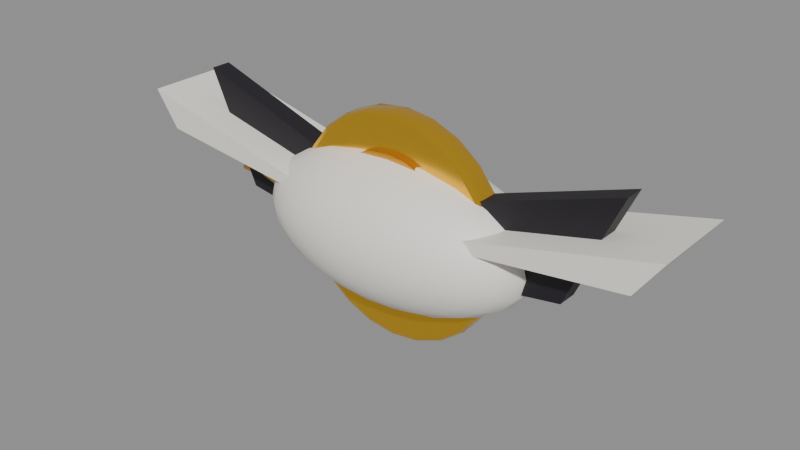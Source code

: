 # Source: FxMeshes.blend  (saved by Blender 4.5.91; exported with 4.5.12 LTS)
import bpy
from mathutils import Matrix  # noqa: F401  (used for matrix-valued properties, if any)

bpy.ops.wm.read_factory_settings(use_empty=True)
scene = bpy.context.scene
scene.name = 'Scene'

# ---- materials (node trees are filled in below, after node groups)
mat_met_ffc83d_s80 = bpy.data.materials.new('met_FFC83D_s80')
mat_met_ffc83d_s80.diffuse_color = (1.0, 0.5776, 0.04667, 1.0)
mat_met_f2b33d_s70 = bpy.data.materials.new('met_F2B33D_s70')
mat_met_f2b33d_s70.diffuse_color = (0.8879, 0.4508, 0.04667, 1.0)
mat_col_1c1820_s40 = bpy.data.materials.new('col_1C1820_s40')
mat_col_1c1820_s40.diffuse_color = (0.01161, 0.009134, 0.01444, 1.0)
mat_col_f7f2ea_s40 = bpy.data.materials.new('col_F7F2EA_s40')
mat_col_f7f2ea_s40.diffuse_color = (0.9301, 0.8879, 0.8228, 1.0)
mat_col_f2b33d_s40 = bpy.data.materials.new('col_F2B33D_s40')
mat_col_f2b33d_s40.diffuse_color = (0.8879, 0.4508, 0.04667, 1.0)

# ---- material node trees
mat_met_ffc83d_s80.use_nodes = True; mat_met_ffc83d_s80.node_tree.nodes.clear()
_N = mat_met_ffc83d_s80.node_tree.nodes; _L = mat_met_ffc83d_s80.node_tree.links
n0 = _N.new('ShaderNodeBsdfPrincipled'); n0.name = 'Principled BSDF'; n0.location = (-200, 100)
n0.inputs[0].default_value = (1.0, 0.5776, 0.04667, 1.0)
n0.inputs[1].default_value = 0.9
n0.inputs[2].default_value = 0.2
n1 = _N.new('ShaderNodeOutputMaterial'); n1.name = 'Material Output'; n1.location = (200, 100)
_L.new(n0.outputs[0], n1.inputs[0])
n1.is_active_output = True
mat_met_f2b33d_s70.use_nodes = True; mat_met_f2b33d_s70.node_tree.nodes.clear()
_N = mat_met_f2b33d_s70.node_tree.nodes; _L = mat_met_f2b33d_s70.node_tree.links
n0 = _N.new('ShaderNodeBsdfPrincipled'); n0.name = 'Principled BSDF'; n0.location = (-200, 100)
n0.inputs[0].default_value = (0.8879, 0.4508, 0.04667, 1.0)
n0.inputs[1].default_value = 0.9
n0.inputs[2].default_value = 0.3
n1 = _N.new('ShaderNodeOutputMaterial'); n1.name = 'Material Output'; n1.location = (200, 100)
_L.new(n0.outputs[0], n1.inputs[0])
n1.is_active_output = True
mat_col_1c1820_s40.use_nodes = True; mat_col_1c1820_s40.node_tree.nodes.clear()
_N = mat_col_1c1820_s40.node_tree.nodes; _L = mat_col_1c1820_s40.node_tree.links
n0 = _N.new('ShaderNodeBsdfPrincipled'); n0.name = 'Principled BSDF'; n0.location = (-200, 100)
n0.inputs[0].default_value = (0.01161, 0.009134, 0.01444, 1.0)
n0.inputs[2].default_value = 0.6
n1 = _N.new('ShaderNodeOutputMaterial'); n1.name = 'Material Output'; n1.location = (200, 100)
_L.new(n0.outputs[0], n1.inputs[0])
n1.is_active_output = True
mat_col_f7f2ea_s40.use_nodes = True; mat_col_f7f2ea_s40.node_tree.nodes.clear()
_N = mat_col_f7f2ea_s40.node_tree.nodes; _L = mat_col_f7f2ea_s40.node_tree.links
n0 = _N.new('ShaderNodeBsdfPrincipled'); n0.name = 'Principled BSDF'; n0.location = (-200, 100)
n0.inputs[0].default_value = (0.9301, 0.8879, 0.8228, 1.0)
n0.inputs[2].default_value = 0.6
n1 = _N.new('ShaderNodeOutputMaterial'); n1.name = 'Material Output'; n1.location = (200, 100)
_L.new(n0.outputs[0], n1.inputs[0])
n1.is_active_output = True
mat_col_f2b33d_s40.use_nodes = True; mat_col_f2b33d_s40.node_tree.nodes.clear()
_N = mat_col_f2b33d_s40.node_tree.nodes; _L = mat_col_f2b33d_s40.node_tree.links
n0 = _N.new('ShaderNodeBsdfPrincipled'); n0.name = 'Principled BSDF'; n0.location = (-200, 100)
n0.inputs[0].default_value = (0.8879, 0.4508, 0.04667, 1.0)
n0.inputs[2].default_value = 0.6
n1 = _N.new('ShaderNodeOutputMaterial'); n1.name = 'Material Output'; n1.location = (200, 100)
_L.new(n0.outputs[0], n1.inputs[0])
n1.is_active_output = True

# ---- meshes
me_coin = bpy.data.meshes.new('Coin')
me_coin.from_pydata([(0.0, 0.015, 0.22), (0.0, 0.025, 0.2099), (-1.455e-11, 0.02207, 0.217), (0.0, -0.025, 0.2099), (0.0, -0.015, 0.22), (1.455e-11, -0.02207, 0.217), (-0.05433, 0.025, 0.2028), (-0.05694, 0.015, 0.2125), (-0.05618, 0.02207, 0.2097), (-0.05433, -0.025, 0.2028), (-0.05694, -0.015, 0.2125), (-0.05618, -0.02207, 0.2097), (-0.105, 0.025, 0.1818), (-0.11, 0.015, 0.1905), (-0.1085, 0.02207, 0.188), (-0.105, -0.025, 0.1818), (-0.11, -0.015, 0.1905), (-0.1085, -0.02207, 0.188), (-0.1484, 0.025, 0.1484), (-0.1556, 0.015, 0.1556), (-0.1535, 0.02207, 0.1535), (-0.1484, -0.025, 0.1484), (-0.1556, -0.015, 0.1556), (-0.1535, -0.02207, 0.1535), (-0.1818, 0.025, 0.105), (-0.1905, 0.015, 0.11), (-0.188, 0.02207, 0.1085), (-0.1818, -0.025, 0.105), (-0.1905, -0.015, 0.11), (-0.188, -0.02207, 0.1085), (-0.2028, 0.025, 0.05433), (-0.2125, 0.015, 0.05694), (-0.2097, 0.02207, 0.05618), (-0.2028, -0.025, 0.05433), (-0.2125, -0.015, 0.05694), (-0.2097, -0.02207, 0.05618), (-0.2099, 0.025, 0.0), (-0.22, 0.015, 0.0), (-0.217, 0.02207, -1.455e-11), (-0.2099, -0.025, 0.0), (-0.22, -0.015, 0.0), (-0.217, -0.02207, 1.455e-11), (-0.2028, 0.025, -0.05433), (-0.2125, 0.015, -0.05694), (-0.2097, 0.02207, -0.05618), (-0.2028, -0.025, -0.05433), (-0.2125, -0.015, -0.05694), (-0.2097, -0.02207, -0.05618), (-0.1818, 0.025, -0.105), (-0.1905, 0.015, -0.11), (-0.188, 0.02207, -0.1085), (-0.1818, -0.025, -0.105), (-0.1905, -0.015, -0.11), (-0.188, -0.02207, -0.1085), (-0.1484, 0.025, -0.1484), (-0.1556, 0.015, -0.1556), (-0.1535, 0.02207, -0.1535), (-0.1484, -0.025, -0.1484), (-0.1556, -0.015, -0.1556), (-0.1535, -0.02207, -0.1535), (-0.105, 0.025, -0.1818), (-0.11, 0.015, -0.1905), (-0.1085, 0.02207, -0.188), (-0.105, -0.025, -0.1818), (-0.11, -0.015, -0.1905), (-0.1085, -0.02207, -0.188), (-0.05433, 0.025, -0.2028), (-0.05694, 0.015, -0.2125), (-0.05618, 0.02207, -0.2097), (-0.05433, -0.025, -0.2028), (-0.05694, -0.015, -0.2125), (-0.05618, -0.02207, -0.2097), (0.0, 0.025, -0.2099), (0.0, 0.015, -0.22), (1.455e-11, 0.02207, -0.217), (0.0, -0.025, -0.2099), (0.0, -0.015, -0.22), (-1.455e-11, -0.02207, -0.217), (0.05433, 0.025, -0.2028), (0.05694, 0.015, -0.2125), (0.05618, 0.02207, -0.2097), (0.05433, -0.025, -0.2028), (0.05694, -0.015, -0.2125), (0.05618, -0.02207, -0.2097), (0.105, 0.025, -0.1818), (0.11, 0.015, -0.1905), (0.1085, 0.02207, -0.188), (0.105, -0.025, -0.1818), (0.11, -0.015, -0.1905), (0.1085, -0.02207, -0.188), (0.1484, 0.025, -0.1484), (0.1556, 0.015, -0.1556), (0.1535, 0.02207, -0.1535), (0.1484, -0.025, -0.1484), (0.1556, -0.015, -0.1556), (0.1535, -0.02207, -0.1535), (0.1818, 0.025, -0.105), (0.1905, 0.015, -0.11), (0.188, 0.02207, -0.1085), (0.1818, -0.025, -0.105), (0.1905, -0.015, -0.11), (0.188, -0.02207, -0.1085), (0.2028, 0.025, -0.05433), (0.2125, 0.015, -0.05694), (0.2097, 0.02207, -0.05618), (0.2028, -0.025, -0.05433), (0.2125, -0.015, -0.05694), (0.2097, -0.02207, -0.05618), (0.2099, 0.025, 0.0), (0.22, 0.015, 0.0), (0.217, 0.02207, 1.455e-11), (0.2099, -0.025, 0.0), (0.22, -0.015, 0.0), (0.217, -0.02207, -1.455e-11), (0.2028, 0.025, 0.05433), (0.2125, 0.015, 0.05694), (0.2097, 0.02207, 0.05618), (0.2028, -0.025, 0.05433), (0.2125, -0.015, 0.05694), (0.2097, -0.02207, 0.05618), (0.1818, 0.025, 0.105), (0.1905, 0.015, 0.11), (0.188, 0.02207, 0.1085), (0.1818, -0.025, 0.105), (0.1905, -0.015, 0.11), (0.188, -0.02207, 0.1085), (0.1484, 0.025, 0.1484), (0.1556, 0.015, 0.1556), (0.1535, 0.02207, 0.1535), (0.1484, -0.025, 0.1484), (0.1556, -0.015, 0.1556), (0.1535, -0.02207, 0.1535), (0.105, 0.025, 0.1818), (0.11, 0.015, 0.1905), (0.1085, 0.02207, 0.188), (0.105, -0.025, 0.1818), (0.11, -0.015, 0.1905), (0.1085, -0.02207, 0.188), (0.05433, 0.025, 0.2028), (0.05694, 0.015, 0.2125), (0.05618, 0.02207, 0.2097), (0.05433, -0.025, 0.2028), (0.05694, -0.015, 0.2125), (0.05618, -0.02207, 0.2097), (0.0, 0.035, 0.15), (0.0, -0.035, 0.15), (-0.03882, 0.035, 0.1449), (-0.03882, -0.035, 0.1449), (-0.075, 0.035, 0.1299), (-0.075, -0.035, 0.1299), (-0.1061, 0.035, 0.1061), (-0.1061, -0.035, 0.1061), (-0.1299, 0.035, 0.075), (-0.1299, -0.035, 0.075), (-0.1449, 0.035, 0.03882), (-0.1449, -0.035, 0.03882), (-0.15, 0.035, 0.0), (-0.15, -0.035, 0.0), (-0.1449, 0.035, -0.03882), (-0.1449, -0.035, -0.03882), (-0.1299, 0.035, -0.075), (-0.1299, -0.035, -0.075), (-0.1061, 0.035, -0.1061), (-0.1061, -0.035, -0.1061), (-0.075, 0.035, -0.1299), (-0.075, -0.035, -0.1299), (-0.03882, 0.035, -0.1449), (-0.03882, -0.035, -0.1449), (0.0, 0.035, -0.15), (0.0, -0.035, -0.15), (0.03882, 0.035, -0.1449), (0.03882, -0.035, -0.1449), (0.075, 0.035, -0.1299), (0.075, -0.035, -0.1299), (0.1061, 0.035, -0.1061), (0.1061, -0.035, -0.1061), (0.1299, 0.035, -0.075), (0.1299, -0.035, -0.075), (0.1449, 0.035, -0.03882), (0.1449, -0.035, -0.03882), (0.15, 0.035, 0.0), (0.15, -0.035, 0.0), (0.1449, 0.035, 0.03882), (0.1449, -0.035, 0.03882), (0.1299, 0.035, 0.075), (0.1299, -0.035, 0.075), (0.1061, 0.035, 0.1061), (0.1061, -0.035, 0.1061), (0.075, 0.035, 0.1299), (0.075, -0.035, 0.1299), (0.03882, 0.035, 0.1449), (0.03882, -0.035, 0.1449)], [], [(68, 66, 72, 74), (40, 41, 35, 34), (76, 77, 71, 70), (32, 30, 36, 38), (71, 69, 63, 65), (31, 32, 38, 37), (70, 71, 65, 64), (35, 33, 27, 29), (62, 60, 66, 68), (34, 35, 29, 28), (61, 62, 68, 67), (26, 24, 30, 32), (65, 63, 57, 59), (25, 26, 32, 31), (64, 65, 59, 58), (29, 27, 21, 23), (56, 54, 60, 62), (28, 29, 23, 22), (55, 56, 62, 61), (20, 18, 24, 26), (59, 57, 51, 53), (19, 20, 26, 25), (58, 59, 53, 52), (23, 21, 15, 17), (50, 48, 54, 56), (22, 23, 17, 16), (49, 50, 56, 55), (14, 12, 18, 20), (53, 51, 45, 47), (13, 14, 20, 19), (52, 53, 47, 46), (17, 15, 9, 11), (44, 42, 48, 50), (16, 17, 11, 10), (43, 44, 50, 49), (8, 6, 12, 14), (47, 45, 39, 41), (7, 8, 14, 13), (46, 47, 41, 40), (11, 9, 3, 5), (38, 36, 42, 44), (10, 11, 5, 4), (37, 38, 44, 43), (2, 1, 6, 8), (0, 2, 8, 7), (67, 68, 74, 73), (41, 39, 33, 35), (77, 75, 69, 71), (73, 74, 80, 79), (74, 72, 78, 80), (82, 83, 77, 76), (83, 81, 75, 77), (79, 80, 86, 85), (80, 78, 84, 86), (88, 89, 83, 82), (89, 87, 81, 83), (85, 86, 92, 91), (86, 84, 90, 92), (94, 95, 89, 88), (95, 93, 87, 89), (91, 92, 98, 97), (92, 90, 96, 98), (100, 101, 95, 94), (101, 99, 93, 95), (97, 98, 104, 103), (98, 96, 102, 104), (106, 107, 101, 100), (107, 105, 99, 101), (103, 104, 110, 109), (104, 102, 108, 110), (112, 113, 107, 106), (113, 111, 105, 107), (109, 110, 116, 115), (110, 108, 114, 116), (118, 119, 113, 112), (119, 117, 111, 113), (115, 116, 122, 121), (116, 114, 120, 122), (124, 125, 119, 118), (125, 123, 117, 119), (121, 122, 128, 127), (122, 120, 126, 128), (130, 131, 125, 124), (131, 129, 123, 125), (127, 128, 134, 133), (128, 126, 132, 134), (136, 137, 131, 130), (137, 135, 129, 131), (133, 134, 140, 139), (134, 132, 138, 140), (142, 143, 137, 136), (143, 141, 135, 137), (139, 140, 2, 0), (140, 138, 1, 2), (4, 5, 143, 142), (5, 3, 141, 143), (1, 138, 132, 126, 120, 114, 108, 102, 96, 90, 84, 78, 72, 66, 60, 54, 48, 42, 36, 30, 24, 18, 12, 6), (0, 7, 10, 4), (139, 0, 4, 142), (9, 15, 21, 27, 33, 39, 45, 51, 57, 63, 69, 75, 81, 87, 93, 99, 105, 111, 117, 123, 129, 135, 141, 3), (7, 13, 16, 10), (13, 19, 22, 16), (19, 25, 28, 22), (25, 31, 34, 28), (31, 37, 40, 34), (37, 43, 46, 40), (43, 49, 52, 46), (49, 55, 58, 52), (55, 61, 64, 58), (61, 67, 70, 64), (67, 73, 76, 70), (73, 79, 82, 76), (79, 85, 88, 82), (85, 91, 94, 88), (91, 97, 100, 94), (97, 103, 106, 100), (103, 109, 112, 106), (109, 115, 118, 112), (115, 121, 124, 118), (121, 127, 130, 124), (127, 133, 136, 130), (133, 139, 142, 136), (144, 146, 147, 145), (146, 148, 149, 147), (148, 150, 151, 149), (150, 152, 153, 151), (152, 154, 155, 153), (154, 156, 157, 155), (156, 158, 159, 157), (158, 160, 161, 159), (160, 162, 163, 161), (162, 164, 165, 163), (164, 166, 167, 165), (166, 168, 169, 167), (168, 170, 171, 169), (170, 172, 173, 171), (172, 174, 175, 173), (174, 176, 177, 175), (176, 178, 179, 177), (178, 180, 181, 179), (180, 182, 183, 181), (182, 184, 185, 183), (184, 186, 187, 185), (186, 188, 189, 187), (147, 149, 151, 153, 155, 157, 159, 161, 163, 165, 167, 169, 171, 173, 175, 177, 179, 181, 183, 185, 187, 189, 191, 145), (188, 190, 191, 189), (190, 144, 145, 191), (144, 190, 188, 186, 184, 182, 180, 178, 176, 174, 172, 170, 168, 166, 164, 162, 160, 158, 156, 154, 152, 150, 148, 146)])
me_coin.polygons.foreach_set('use_smooth', [0, 1, 1, 0, 0, 1, 1, 0, 0, 1, 1, 0, 0, 1, 1, 0, 0, 1, 1, 0, 0, 1, 1, 0, 0, 1, 1, 0, 0, 1, 1, 0, 0, 1, 1, 0, 0, 1, 1, 0, 0, 1, 1, 0, 1, 1, 0, 0, 1, 0, 1, 0, 1, 0, 1, 0, 1, 0, 1, 0, 1, 0, 1, 0, 1, 0, 1, 0, 1, 0, 1, 0, 1, 0, 1, 0, 1, 0, 1, 0, 1, 0, 1, 0, 1, 0, 1, 0, 1, 0, 1, 0, 1, 0, 1, 0, 0, 1, 1, 0, 1, 1, 1, 1, 1, 1, 1, 1, 1, 1, 1, 1, 1, 1, 1, 1, 1, 1, 1, 1, 1, 1, 1, 1, 1, 1, 1, 1, 1, 1, 1, 1, 1, 1, 1, 1, 1, 1, 1, 1, 1, 1, 1, 1, 0, 1, 1, 0])
me_coin.polygons.foreach_set('material_index', [0, 0, 0, 0, 0, 0, 0, 0, 0, 0, 0, 0, 0, 0, 0, 0, 0, 0, 0, 0, 0, 0, 0, 0, 0, 0, 0, 0, 0, 0, 0, 0, 0, 0, 0, 0, 0, 0, 0, 0, 0, 0, 0, 0, 0, 0, 0, 0, 0, 0, 0, 0, 0, 0, 0, 0, 0, 0, 0, 0, 0, 0, 0, 0, 0, 0, 0, 0, 0, 0, 0, 0, 0, 0, 0, 0, 0, 0, 0, 0, 0, 0, 0, 0, 0, 0, 0, 0, 0, 0, 0, 0, 0, 0, 0, 0, 0, 0, 0, 0, 0, 0, 0, 0, 0, 0, 0, 0, 0, 0, 0, 0, 0, 0, 0, 0, 0, 0, 0, 0, 0, 0, 1, 1, 1, 1, 1, 1, 1, 1, 1, 1, 1, 1, 1, 1, 1, 1, 1, 1, 1, 1, 1, 1, 1, 1, 1, 1])
_k = set([(2, 8), (2, 140), (5, 11), (5, 143), (8, 14), (11, 17), (14, 20), (17, 23), (20, 26), (23, 29), (26, 32), (29, 35), (32, 38), (35, 41), (38, 44), (41, 47), (44, 50), (47, 53), (50, 56), (53, 59), (56, 62), (59, 65), (62, 68), (65, 71), (68, 74), (71, 77), (74, 80), (77, 83), (80, 86), (83, 89), (86, 92), (89, 95), (92, 98), (95, 101), (98, 104), (101, 107), (104, 110), (107, 113), (110, 116), (113, 119), (116, 122), (119, 125), (122, 128), (125, 131), (128, 134), (131, 137), (134, 140), (137, 143), (144, 146), (144, 190), (145, 147), (145, 191), (146, 148), (147, 149), (148, 150), (149, 151), (150, 152), (151, 153), (152, 154), (153, 155), (154, 156), (155, 157), (156, 158), (157, 159), (158, 160), (159, 161), (160, 162), (161, 163), (162, 164), (163, 165), (164, 166), (165, 167), (166, 168), (167, 169), (168, 170), (169, 171), (170, 172), (171, 173), (172, 174), (173, 175), (174, 176), (175, 177), (176, 178), (177, 179), (178, 180), (179, 181), (180, 182), (181, 183), (182, 184), (183, 185), (184, 186), (185, 187), (186, 188), (187, 189), (188, 190), (189, 191)])
me_coin.attributes.new('sharp_edge', 'BOOLEAN', 'EDGE').data.foreach_set('value', [ (min(e.vertices), max(e.vertices)) in _k for e in me_coin.edges])
me_coin.materials.append(mat_met_ffc83d_s80)
me_coin.materials.append(mat_met_f2b33d_s70)
me_coin.update()
me_bat = bpy.data.meshes.new('Bat')
me_bat.from_pydata([(0.0, 0.02, 0.05), (0.0, -0.02, 0.05), (0.45, 0.02, 0.2), (0.45, -0.02, 0.2), (0.35, 0.02, -0.02), (0.35, -0.02, -0.02), (0.1, 0.02, -0.06), (0.1, -0.02, -0.06), (0.0, 0.02, 0.05), (0.0, -0.02, 0.05), (-0.45, 0.02, 0.2), (-0.45, -0.02, 0.2), (-0.35, 0.02, -0.02), (-0.35, -0.02, -0.02), (-0.1, 0.02, -0.06), (-0.1, -0.02, -0.06), (0.0, -0.08774, 0.04003), (0.0, -0.07036, 0.07611), (0.0, -0.03905, 0.1011), (0.0, 0.03905, 0.1011), (0.0, 0.07036, 0.07611), (-0.005183, -0.08774, 0.03934), (-0.01011, -0.08109, 0.05772), (-0.01452, -0.07036, 0.0742), (-0.01821, -0.05611, 0.08797), (-0.02099, -0.03905, 0.09832), (-0.02271, -0.02003, 0.1048), (-0.02329, 0.0, 0.1069), (-0.02271, 0.02003, 0.1048), (-0.02099, 0.03905, 0.09832), (-0.01821, 0.05611, 0.08797), (-0.01452, 0.07036, 0.0742), (-0.01011, 0.08109, 0.05772), (-0.005183, 0.08774, 0.03934), (-0.01001, -0.08774, 0.03734), (-0.01952, -0.08109, 0.05382), (-0.02806, -0.07036, 0.0686), (-0.03518, -0.05611, 0.08094), (-0.04054, -0.03905, 0.09022), (-0.04387, -0.02003, 0.09599), (-0.045, 0.0, 0.09794), (-0.04387, 0.02003, 0.09599), (-0.04054, 0.03905, 0.09022), (-0.03518, 0.05611, 0.08094), (-0.02806, 0.07036, 0.0686), (-0.01952, 0.08109, 0.05382), (-0.01001, 0.08774, 0.03734), (-0.01416, -0.08774, 0.03416), (-0.02761, -0.08109, 0.04761), (-0.03968, -0.07036, 0.05968), (-0.04976, -0.05611, 0.06976), (-0.05734, -0.03905, 0.07734), (-0.06204, -0.02003, 0.08204), (-0.06364, 0.0, 0.08364), (-0.06204, 0.02003, 0.08204), (-0.05734, 0.03905, 0.07734), (-0.04976, 0.05611, 0.06976), (-0.03968, 0.07036, 0.05968), (-0.02761, 0.08109, 0.04761), (-0.01416, 0.08774, 0.03416), (-0.01734, -0.08774, 0.03001), (-0.03382, -0.08109, 0.03952), (-0.0486, -0.07036, 0.04806), (-0.06094, -0.05611, 0.05518), (-0.07022, -0.03905, 0.06054), (-0.07599, -0.02003, 0.06387), (-0.07794, 0.0, 0.065), (-0.07599, 0.02003, 0.06387), (-0.07022, 0.03905, 0.06054), (-0.06094, 0.05611, 0.05518), (-0.0486, 0.07036, 0.04806), (-0.03382, 0.08109, 0.03952), (-0.01734, 0.08774, 0.03001), (-0.01934, -0.08774, 0.02518), (-0.03772, -0.08109, 0.03011), (-0.0542, -0.07036, 0.03452), (-0.06797, -0.05611, 0.03821), (-0.07832, -0.03905, 0.04099), (-0.08475, -0.02003, 0.04271), (-0.08693, 0.0, 0.04329), (-0.08475, 0.02003, 0.04271), (-0.07832, 0.03905, 0.04099), (-0.06797, 0.05611, 0.03821), (-0.0542, 0.07036, 0.03452), (-0.03772, 0.08109, 0.03011), (-0.01934, 0.08774, 0.02518), (-0.02003, -0.08774, 0.02), (-0.03905, -0.08109, 0.02), (-0.05611, -0.07036, 0.02), (-0.07036, -0.05611, 0.02), (-0.08109, -0.03905, 0.02), (-0.08774, -0.02003, 0.02), (-0.09, 0.0, 0.02), (-0.08774, 0.02003, 0.02), (-0.08109, 0.03905, 0.02), (-0.07036, 0.05611, 0.02), (-0.05611, 0.07036, 0.02), (-0.03905, 0.08109, 0.02), (-0.02003, 0.08774, 0.02), (-0.01934, -0.08774, 0.01482), (-0.03772, -0.08109, 0.009893), (-0.0542, -0.07036, 0.005477), (-0.06797, -0.05611, 0.001788), (-0.07832, -0.03905, -0.0009869), (-0.08475, -0.02003, -0.00271), (-0.08693, 0.0, -0.003294), (-0.08475, 0.02003, -0.00271), (-0.07832, 0.03905, -0.0009869), (-0.06797, 0.05611, 0.001788), (-0.0542, 0.07036, 0.005477), (-0.03772, 0.08109, 0.009893), (-0.01934, 0.08774, 0.01482), (-0.01734, -0.08774, 0.009987), (-0.03382, -0.08109, 0.0004752), (-0.0486, -0.07036, -0.008057), (-0.06094, -0.05611, -0.01518), (-0.07022, -0.03905, -0.02054), (-0.07599, -0.02003, -0.02387), (-0.07794, 0.0, -0.025), (-0.07599, 0.02003, -0.02387), (-0.07022, 0.03905, -0.02054), (-0.06094, 0.05611, -0.01518), (-0.0486, 0.07036, -0.008057), (-0.03382, 0.08109, 0.0004752), (-0.01734, 0.08774, 0.009987), (-0.01416, -0.08774, 0.005839), (-0.02761, -0.08109, -0.007612), (-0.03968, -0.07036, -0.01968), (-0.04976, -0.05611, -0.02976), (-0.05734, -0.03905, -0.03734), (-0.06204, -0.02003, -0.04204), (-0.06364, 0.0, -0.04364), (-0.06204, 0.02003, -0.04204), (-0.05734, 0.03905, -0.03734), (-0.04976, 0.05611, -0.02976), (-0.03968, 0.07036, -0.01968), (-0.02761, 0.08109, -0.007612), (-0.01416, 0.08774, 0.005839), (-0.01001, -0.08774, 0.002656), (-0.01952, -0.08109, -0.01382), (-0.02806, -0.07036, -0.0286), (-0.03518, -0.05611, -0.04094), (-0.04054, -0.03905, -0.05022), (-0.04387, -0.02003, -0.05599), (-0.045, 0.0, -0.05794), (-0.04387, 0.02003, -0.05599), (-0.04054, 0.03905, -0.05022), (-0.03518, 0.05611, -0.04094), (-0.02806, 0.07036, -0.0286), (-0.01952, 0.08109, -0.01382), (-0.01001, 0.08774, 0.002656), (-0.005183, -0.08774, 0.0006555), (-0.01011, -0.08109, -0.01772), (-0.01452, -0.07036, -0.0342), (-0.01821, -0.05611, -0.04797), (-0.02099, -0.03905, -0.05832), (-0.02271, -0.02003, -0.06475), (-0.02329, 0.0, -0.06693), (-0.02271, 0.02003, -0.06475), (-0.02099, 0.03905, -0.05832), (-0.01821, 0.05611, -0.04797), (-0.01452, 0.07036, -0.0342), (-0.01011, 0.08109, -0.01772), (-0.005183, 0.08774, 0.0006555), (4.657e-10, -0.08774, -2.688e-05), (3.725e-09, -0.08109, -0.01905), (1.863e-09, -0.07036, -0.03611), (0.0, -0.05611, -0.05036), (1.304e-08, -0.03905, -0.06109), (-5.588e-09, -0.02003, -0.06774), (-5.588e-09, 0.0, -0.07), (-5.588e-09, 0.02003, -0.06774), (1.304e-08, 0.03905, -0.06109), (0.0, 0.05611, -0.05036), (1.863e-09, 0.07036, -0.03611), (3.725e-09, 0.08109, -0.01905), (4.657e-10, 0.08774, -2.688e-05), (0.0, -0.09, 0.02), (0.005183, -0.08774, 0.0006555), (0.01011, -0.08109, -0.01772), (0.01452, -0.07036, -0.0342), (0.01821, -0.05611, -0.04797), (0.02099, -0.03905, -0.05832), (0.02271, -0.02003, -0.06475), (0.02329, 0.0, -0.06693), (0.02271, 0.02003, -0.06475), (0.02099, 0.03905, -0.05832), (0.01821, 0.05611, -0.04797), (0.01452, 0.07036, -0.0342), (0.01011, 0.08109, -0.01772), (0.005183, 0.08774, 0.0006555), (0.0, 0.09, 0.02), (0.01001, -0.08774, 0.002656), (0.01952, -0.08109, -0.01382), (0.02806, -0.07036, -0.0286), (0.03518, -0.05611, -0.04094), (0.04054, -0.03905, -0.05022), (0.04387, -0.02003, -0.05599), (0.045, 0.0, -0.05794), (0.04387, 0.02003, -0.05599), (0.04054, 0.03905, -0.05022), (0.03518, 0.05611, -0.04094), (0.02806, 0.07036, -0.0286), (0.01952, 0.08109, -0.01382), (0.01001, 0.08774, 0.002656), (0.01416, -0.08774, 0.005839), (0.02761, -0.08109, -0.007612), (0.03968, -0.07036, -0.01968), (0.04976, -0.05611, -0.02976), (0.05734, -0.03905, -0.03734), (0.06204, -0.02003, -0.04204), (0.06364, 0.0, -0.04364), (0.06204, 0.02003, -0.04204), (0.05734, 0.03905, -0.03734), (0.04976, 0.05611, -0.02976), (0.03968, 0.07036, -0.01968), (0.02761, 0.08109, -0.007612), (0.01416, 0.08774, 0.005839), (0.01734, -0.08774, 0.009987), (0.03382, -0.08109, 0.0004752), (0.0486, -0.07036, -0.008057), (0.06094, -0.05611, -0.01518), (0.07022, -0.03905, -0.02054), (0.07599, -0.02003, -0.02387), (0.07794, 0.0, -0.025), (0.07599, 0.02003, -0.02387), (0.07022, 0.03905, -0.02054), (0.06094, 0.05611, -0.01518), (0.0486, 0.07036, -0.008057), (0.03382, 0.08109, 0.0004752), (0.01734, 0.08774, 0.009987), (0.01934, -0.08774, 0.01482), (0.03772, -0.08109, 0.009893), (0.0542, -0.07036, 0.005477), (0.06797, -0.05611, 0.001788), (0.07832, -0.03905, -0.0009869), (0.08475, -0.02003, -0.00271), (0.08693, 0.0, -0.003294), (0.08475, 0.02003, -0.00271), (0.07832, 0.03905, -0.0009869), (0.06797, 0.05611, 0.001788), (0.0542, 0.07036, 0.005477), (0.03772, 0.08109, 0.009893), (0.01934, 0.08774, 0.01482), (0.02003, -0.08774, 0.02), (0.03905, -0.08109, 0.02), (0.05611, -0.07036, 0.02), (0.07036, -0.05611, 0.02), (0.08109, -0.03905, 0.02), (0.08774, -0.02003, 0.02), (0.09, 0.0, 0.02), (0.08774, 0.02003, 0.02), (0.08109, 0.03905, 0.02), (0.07036, 0.05611, 0.02), (0.05611, 0.07036, 0.02), (0.03905, 0.08109, 0.02), (0.02003, 0.08774, 0.02), (0.01934, -0.08774, 0.02518), (0.03772, -0.08109, 0.03011), (0.0542, -0.07036, 0.03452), (0.06797, -0.05611, 0.03821), (0.07832, -0.03905, 0.04099), (0.08475, -0.02003, 0.04271), (0.08693, 0.0, 0.04329), (0.08475, 0.02003, 0.04271), (0.07832, 0.03905, 0.04099), (0.06797, 0.05611, 0.03821), (0.0542, 0.07036, 0.03452), (0.03772, 0.08109, 0.03011), (0.01934, 0.08774, 0.02518), (0.01734, -0.08774, 0.03001), (0.03382, -0.08109, 0.03952), (0.0486, -0.07036, 0.04806), (0.06094, -0.05611, 0.05518), (0.07022, -0.03905, 0.06054), (0.07599, -0.02003, 0.06387), (0.07794, 0.0, 0.065), (0.07599, 0.02003, 0.06387), (0.07022, 0.03905, 0.06054), (0.06094, 0.05611, 0.05518), (0.0486, 0.07036, 0.04806), (0.03382, 0.08109, 0.03952), (0.01734, 0.08774, 0.03001), (0.01416, -0.08774, 0.03416), (0.02761, -0.08109, 0.04761), (0.03968, -0.07036, 0.05968), (0.04976, -0.05611, 0.06976), (0.05734, -0.03905, 0.07734), (0.06204, -0.02003, 0.08204), (0.06364, 0.0, 0.08364), (0.06204, 0.02003, 0.08204), (0.05734, 0.03905, 0.07734), (0.04976, 0.05611, 0.06976), (0.03968, 0.07036, 0.05968), (0.02761, 0.08109, 0.04761), (0.01416, 0.08774, 0.03416), (0.01001, -0.08774, 0.03734), (0.01952, -0.08109, 0.05382), (0.02806, -0.07036, 0.0686), (0.03518, -0.05611, 0.08094), (0.04054, -0.03905, 0.09022), (0.04387, -0.02003, 0.09599), (0.045, 0.0, 0.09794), (0.04387, 0.02003, 0.09599), (0.04054, 0.03905, 0.09022), (0.03518, 0.05611, 0.08094), (0.02806, 0.07036, 0.0686), (0.01952, 0.08109, 0.05382), (0.01001, 0.08774, 0.03734), (0.005183, -0.08774, 0.03934), (0.01011, -0.08109, 0.05772), (0.01452, -0.07036, 0.0742), (0.01821, -0.05611, 0.08797), (0.02099, -0.03905, 0.09832), (0.02271, -0.02003, 0.1048), (0.02329, 0.0, 0.1069), (0.02271, 0.02003, 0.1048), (0.02099, 0.03905, 0.09832), (0.01821, 0.05611, 0.08797), (0.01452, 0.07036, 0.0742), (0.01011, 0.08109, 0.05772), (0.005183, 0.08774, 0.03934), (-1.024e-08, -0.08109, 0.05905), (7.451e-09, -0.05611, 0.09036), (5.588e-09, -0.02003, 0.1077), (9.313e-09, 0.0, 0.11), (5.588e-09, 0.02003, 0.1077), (7.451e-09, 0.05611, 0.09036), (-1.024e-08, 0.08109, 0.05905), (-4.657e-10, 0.08774, 0.04003)], [], [(1, 7, 5, 3), (2, 0, 1, 3), (7, 6, 4, 5), (5, 4, 2, 3), (4, 6, 0, 2), (0, 6, 7, 1), (9, 8, 10, 11), (12, 14, 15, 13), (10, 12, 13, 11), (13, 15, 9, 11), (8, 14, 12, 10), (15, 14, 8, 9), (191, 33, 329), (325, 27, 26, 324), (326, 28, 27, 325), (16, 21, 177), (19, 29, 28, 326), (322, 22, 21, 16), (327, 30, 29, 19), (17, 23, 22, 322), (20, 31, 30, 327), (323, 24, 23, 17), (328, 32, 31, 20), (18, 25, 24, 323), (329, 33, 32, 328), (324, 26, 25, 18), (28, 41, 40, 27), (21, 34, 177), (29, 42, 41, 28), (22, 35, 34, 21), (30, 43, 42, 29), (23, 36, 35, 22), (31, 44, 43, 30), (24, 37, 36, 23), (32, 45, 44, 31), (25, 38, 37, 24), (33, 46, 45, 32), (26, 39, 38, 25), (191, 46, 33), (27, 40, 39, 26), (41, 54, 53, 40), (34, 47, 177), (42, 55, 54, 41), (35, 48, 47, 34), (43, 56, 55, 42), (36, 49, 48, 35), (44, 57, 56, 43), (37, 50, 49, 36), (45, 58, 57, 44), (38, 51, 50, 37), (46, 59, 58, 45), (39, 52, 51, 38), (191, 59, 46), (40, 53, 52, 39), (47, 60, 177), (55, 68, 67, 54), (48, 61, 60, 47), (56, 69, 68, 55), (49, 62, 61, 48), (57, 70, 69, 56), (50, 63, 62, 49), (58, 71, 70, 57), (51, 64, 63, 50), (59, 72, 71, 58), (52, 65, 64, 51), (191, 72, 59), (53, 66, 65, 52), (54, 67, 66, 53), (68, 81, 80, 67), (61, 74, 73, 60), (69, 82, 81, 68), (62, 75, 74, 61), (70, 83, 82, 69), (63, 76, 75, 62), (71, 84, 83, 70), (64, 77, 76, 63), (72, 85, 84, 71), (65, 78, 77, 64), (191, 85, 72), (66, 79, 78, 65), (67, 80, 79, 66), (60, 73, 177), (82, 95, 94, 81), (75, 88, 87, 74), (83, 96, 95, 82), (76, 89, 88, 75), (84, 97, 96, 83), (77, 90, 89, 76), (85, 98, 97, 84), (78, 91, 90, 77), (191, 98, 85), (79, 92, 91, 78), (80, 93, 92, 79), (73, 86, 177), (81, 94, 93, 80), (74, 87, 86, 73), (88, 101, 100, 87), (96, 109, 108, 95), (89, 102, 101, 88), (97, 110, 109, 96), (90, 103, 102, 89), (98, 111, 110, 97), (91, 104, 103, 90), (191, 111, 98), (92, 105, 104, 91), (93, 106, 105, 92), (86, 99, 177), (94, 107, 106, 93), (87, 100, 99, 86), (95, 108, 107, 94), (109, 122, 121, 108), (102, 115, 114, 101), (110, 123, 122, 109), (103, 116, 115, 102), (111, 124, 123, 110), (104, 117, 116, 103), (191, 124, 111), (105, 118, 117, 104), (106, 119, 118, 105), (99, 112, 177), (107, 120, 119, 106), (100, 113, 112, 99), (108, 121, 120, 107), (101, 114, 113, 100), (115, 128, 127, 114), (123, 136, 135, 122), (116, 129, 128, 115), (124, 137, 136, 123), (117, 130, 129, 116), (191, 137, 124), (118, 131, 130, 117), (119, 132, 131, 118), (112, 125, 177), (120, 133, 132, 119), (113, 126, 125, 112), (121, 134, 133, 120), (114, 127, 126, 113), (122, 135, 134, 121), (136, 149, 148, 135), (129, 142, 141, 128), (137, 150, 149, 136), (130, 143, 142, 129), (191, 150, 137), (131, 144, 143, 130), (132, 145, 144, 131), (125, 138, 177), (133, 146, 145, 132), (126, 139, 138, 125), (134, 147, 146, 133), (127, 140, 139, 126), (135, 148, 147, 134), (128, 141, 140, 127), (150, 163, 162, 149), (143, 156, 155, 142), (191, 163, 150), (144, 157, 156, 143), (145, 158, 157, 144), (138, 151, 177), (146, 159, 158, 145), (139, 152, 151, 138), (147, 160, 159, 146), (140, 153, 152, 139), (148, 161, 160, 147), (141, 154, 153, 140), (149, 162, 161, 148), (142, 155, 154, 141), (156, 169, 168, 155), (191, 176, 163), (157, 170, 169, 156), (158, 171, 170, 157), (151, 164, 177), (159, 172, 171, 158), (152, 165, 164, 151), (160, 173, 172, 159), (153, 166, 165, 152), (161, 174, 173, 160), (154, 167, 166, 153), (162, 175, 174, 161), (155, 168, 167, 154), (163, 176, 175, 162), (191, 190, 176), (170, 184, 183, 169), (171, 185, 184, 170), (164, 178, 177), (172, 186, 185, 171), (165, 179, 178, 164), (173, 187, 186, 172), (166, 180, 179, 165), (174, 188, 187, 173), (167, 181, 180, 166), (175, 189, 188, 174), (168, 182, 181, 167), (176, 190, 189, 175), (169, 183, 182, 168), (184, 198, 197, 183), (185, 199, 198, 184), (178, 192, 177), (186, 200, 199, 185), (179, 193, 192, 178), (187, 201, 200, 186), (180, 194, 193, 179), (188, 202, 201, 187), (181, 195, 194, 180), (189, 203, 202, 188), (182, 196, 195, 181), (190, 204, 203, 189), (183, 197, 196, 182), (191, 204, 190), (199, 212, 211, 198), (192, 205, 177), (200, 213, 212, 199), (193, 206, 205, 192), (201, 214, 213, 200), (194, 207, 206, 193), (202, 215, 214, 201), (195, 208, 207, 194), (203, 216, 215, 202), (196, 209, 208, 195), (204, 217, 216, 203), (197, 210, 209, 196), (191, 217, 204), (198, 211, 210, 197), (205, 218, 177), (213, 226, 225, 212), (206, 219, 218, 205), (214, 227, 226, 213), (207, 220, 219, 206), (215, 228, 227, 214), (208, 221, 220, 207), (216, 229, 228, 215), (209, 222, 221, 208), (217, 230, 229, 216), (210, 223, 222, 209), (191, 230, 217), (211, 224, 223, 210), (212, 225, 224, 211), (226, 239, 238, 225), (219, 232, 231, 218), (227, 240, 239, 226), (220, 233, 232, 219), (228, 241, 240, 227), (221, 234, 233, 220), (229, 242, 241, 228), (222, 235, 234, 221), (230, 243, 242, 229), (223, 236, 235, 222), (191, 243, 230), (224, 237, 236, 223), (225, 238, 237, 224), (218, 231, 177), (232, 245, 244, 231), (240, 253, 252, 239), (233, 246, 245, 232), (241, 254, 253, 240), (234, 247, 246, 233), (242, 255, 254, 241), (235, 248, 247, 234), (243, 256, 255, 242), (236, 249, 248, 235), (191, 256, 243), (237, 250, 249, 236), (238, 251, 250, 237), (231, 244, 177), (239, 252, 251, 238), (253, 266, 265, 252), (246, 259, 258, 245), (254, 267, 266, 253), (247, 260, 259, 246), (255, 268, 267, 254), (248, 261, 260, 247), (256, 269, 268, 255), (249, 262, 261, 248), (191, 269, 256), (250, 263, 262, 249), (251, 264, 263, 250), (244, 257, 177), (252, 265, 264, 251), (245, 258, 257, 244), (267, 280, 279, 266), (260, 273, 272, 259), (268, 281, 280, 267), (261, 274, 273, 260), (269, 282, 281, 268), (262, 275, 274, 261), (191, 282, 269), (263, 276, 275, 262), (264, 277, 276, 263), (257, 270, 177), (265, 278, 277, 264), (258, 271, 270, 257), (266, 279, 278, 265), (259, 272, 271, 258), (273, 286, 285, 272), (281, 294, 293, 280), (274, 287, 286, 273), (282, 295, 294, 281), (275, 288, 287, 274), (191, 295, 282), (276, 289, 288, 275), (277, 290, 289, 276), (270, 283, 177), (278, 291, 290, 277), (271, 284, 283, 270), (279, 292, 291, 278), (272, 285, 284, 271), (280, 293, 292, 279), (294, 307, 306, 293), (287, 300, 299, 286), (295, 308, 307, 294), (288, 301, 300, 287), (191, 308, 295), (289, 302, 301, 288), (290, 303, 302, 289), (283, 296, 177), (291, 304, 303, 290), (284, 297, 296, 283), (292, 305, 304, 291), (285, 298, 297, 284), (293, 306, 305, 292), (286, 299, 298, 285), (300, 313, 312, 299), (308, 321, 320, 307), (301, 314, 313, 300), (191, 321, 308), (302, 315, 314, 301), (303, 316, 315, 302), (296, 309, 177), (304, 317, 316, 303), (297, 310, 309, 296), (305, 318, 317, 304), (298, 311, 310, 297), (306, 319, 318, 305), (299, 312, 311, 298), (307, 320, 319, 306), (321, 329, 328, 320), (314, 324, 18, 313), (191, 329, 321), (315, 325, 324, 314), (316, 326, 325, 315), (309, 16, 177), (317, 19, 326, 316), (310, 322, 16, 309), (318, 327, 19, 317), (311, 17, 322, 310), (319, 20, 327, 318), (312, 323, 17, 311), (320, 328, 20, 319), (313, 18, 323, 312)])
me_bat.polygons.foreach_set('use_smooth', [0, 0, 0, 0, 0, 0, 0, 0, 0, 0, 0, 0, 1, 1, 1, 1, 1, 1, 1, 1, 1, 1, 1, 1, 1, 1, 1, 1, 1, 1, 1, 1, 1, 1, 1, 1, 1, 1, 1, 1, 1, 1, 1, 1, 1, 1, 1, 1, 1, 1, 1, 1, 1, 1, 1, 1, 1, 1, 1, 1, 1, 1, 1, 1, 1, 1, 1, 1, 1, 1, 1, 1, 1, 1, 1, 1, 1, 1, 1, 1, 1, 1, 1, 1, 1, 1, 1, 1, 1, 1, 1, 1, 1, 1, 1, 1, 1, 1, 1, 1, 1, 1, 1, 1, 1, 1, 1, 1, 1, 1, 1, 1, 1, 1, 1, 1, 1, 1, 1, 1, 1, 1, 1, 1, 1, 1, 1, 1, 1, 1, 1, 1, 1, 1, 1, 1, 1, 1, 1, 1, 1, 1, 1, 1, 1, 1, 1, 1, 1, 1, 1, 1, 1, 1, 1, 1, 1, 1, 1, 1, 1, 1, 1, 1, 1, 1, 1, 1, 1, 1, 1, 1, 1, 1, 1, 1, 1, 1, 1, 1, 1, 1, 1, 1, 1, 1, 1, 1, 1, 1, 1, 1, 1, 1, 1, 1, 1, 1, 1, 1, 1, 1, 1, 1, 1, 1, 1, 1, 1, 1, 1, 1, 1, 1, 1, 1, 1, 1, 1, 1, 1, 1, 1, 1, 1, 1, 1, 1, 1, 1, 1, 1, 1, 1, 1, 1, 1, 1, 1, 1, 1, 1, 1, 1, 1, 1, 1, 1, 1, 1, 1, 1, 1, 1, 1, 1, 1, 1, 1, 1, 1, 1, 1, 1, 1, 1, 1, 1, 1, 1, 1, 1, 1, 1, 1, 1, 1, 1, 1, 1, 1, 1, 1, 1, 1, 1, 1, 1, 1, 1, 1, 1, 1, 1, 1, 1, 1, 1, 1, 1, 1, 1, 1, 1, 1, 1, 1, 1, 1, 1, 1, 1, 1, 1, 1, 1, 1, 1, 1, 1, 1, 1, 1, 1, 1, 1, 1, 1, 1, 1, 1, 1, 1, 1, 1, 1, 1, 1, 1, 1, 1, 1, 1, 1, 1, 1, 1, 1])
me_bat.materials.append(mat_col_1c1820_s40)
me_bat.update()
me_gull = bpy.data.meshes.new('Gull')
me_gull.from_pydata([(0.0, -0.1404, 0.03204), (0.0, -0.1126, 0.08978), (0.0, -0.06248, 0.1297), (0.0, 0.06248, 0.1297), (0.0, 0.1126, 0.08978), (-0.01659, -0.1404, 0.03095), (-0.03234, -0.1297, 0.06035), (-0.04647, -0.1126, 0.08672), (-0.05828, -0.08978, 0.1087), (-0.06716, -0.06248, 0.1253), (-0.07267, -0.03204, 0.1356), (-0.07454, 0.0, 0.1391), (-0.07267, 0.03204, 0.1356), (-0.06716, 0.06248, 0.1253), (-0.05828, 0.08978, 0.1087), (-0.04647, 0.1126, 0.08672), (-0.03234, 0.1297, 0.06035), (-0.01659, 0.1404, 0.03095), (-0.03204, -0.1404, 0.02775), (-0.06248, -0.1297, 0.05411), (-0.08978, -0.1126, 0.07775), (-0.1126, -0.08978, 0.0975), (-0.1297, -0.06248, 0.1124), (-0.1404, -0.03204, 0.1216), (-0.144, 0.0, 0.1247), (-0.1404, 0.03204, 0.1216), (-0.1297, 0.06248, 0.1124), (-0.1126, 0.08978, 0.0975), (-0.08978, 0.1126, 0.07775), (-0.06248, 0.1297, 0.05411), (-0.03204, 0.1404, 0.02775), (-0.04532, -0.1404, 0.02266), (-0.08836, -0.1297, 0.04418), (-0.127, -0.1126, 0.06349), (-0.1592, -0.08978, 0.07961), (-0.1835, -0.06248, 0.09174), (-0.1985, -0.03204, 0.09927), (-0.2036, 0.0, 0.1018), (-0.1985, 0.03204, 0.09927), (-0.1835, 0.06248, 0.09174), (-0.1592, 0.08978, 0.07961), (-0.127, 0.1126, 0.06349), (-0.08836, 0.1297, 0.04418), (-0.04532, 0.1404, 0.02266), (-0.0555, -0.1404, 0.01602), (-0.1082, -0.1297, 0.03124), (-0.1555, -0.1126, 0.04489), (-0.195, -0.08978, 0.05629), (-0.2247, -0.06248, 0.06487), (-0.2432, -0.03204, 0.07019), (-0.2494, 0.0, 0.072), (-0.2432, 0.03204, 0.07019), (-0.2247, 0.06248, 0.06487), (-0.195, 0.08978, 0.05629), (-0.1555, 0.1126, 0.04489), (-0.1082, 0.1297, 0.03124), (-0.0555, 0.1404, 0.01602), (-0.0619, -0.1404, 0.008293), (-0.1207, -0.1297, 0.01617), (-0.1734, -0.1126, 0.02324), (-0.2175, -0.08978, 0.02914), (-0.2506, -0.06248, 0.03358), (-0.2712, -0.03204, 0.03634), (-0.2782, 0.0, 0.03727), (-0.2712, 0.03204, 0.03634), (-0.2506, 0.06248, 0.03358), (-0.2175, 0.08978, 0.02914), (-0.1734, 0.1126, 0.02324), (-0.1207, 0.1297, 0.01617), (-0.0619, 0.1404, 0.008293), (-0.06409, -0.1404, 0.0), (-0.125, -0.1297, -2.98e-09), (-0.1796, -0.1126, -1.49e-09), (-0.2252, -0.08978, -5.96e-09), (-0.2595, -0.06248, -1.192e-08), (-0.2808, -0.03204, 5.96e-09), (-0.288, 0.0, 8.941e-09), (-0.2808, 0.03204, 5.96e-09), (-0.2595, 0.06248, -1.192e-08), (-0.2252, 0.08978, -5.96e-09), (-0.1796, 0.1126, -1.49e-09), (-0.125, 0.1297, -2.98e-09), (-0.06409, 0.1404, 0.0), (-0.0619, -0.1404, -0.008293), (-0.1207, -0.1297, -0.01617), (-0.1734, -0.1126, -0.02324), (-0.2175, -0.08978, -0.02914), (-0.2506, -0.06248, -0.03358), (-0.2712, -0.03204, -0.03634), (-0.2782, 0.0, -0.03727), (-0.2712, 0.03204, -0.03634), (-0.2506, 0.06248, -0.03358), (-0.2175, 0.08978, -0.02914), (-0.1734, 0.1126, -0.02324), (-0.1207, 0.1297, -0.01617), (-0.0619, 0.1404, -0.008293), (-0.0555, -0.1404, -0.01602), (-0.1082, -0.1297, -0.03124), (-0.1555, -0.1126, -0.04489), (-0.195, -0.08978, -0.05629), (-0.2247, -0.06248, -0.06487), (-0.2432, -0.03204, -0.07019), (-0.2494, 0.0, -0.072), (-0.2432, 0.03204, -0.07019), (-0.2247, 0.06248, -0.06487), (-0.195, 0.08978, -0.05629), (-0.1555, 0.1126, -0.04489), (-0.1082, 0.1297, -0.03124), (-0.0555, 0.1404, -0.01602), (-0.04532, -0.1404, -0.02266), (-0.08836, -0.1297, -0.04418), (-0.127, -0.1126, -0.06349), (-0.1592, -0.08978, -0.07961), (-0.1835, -0.06248, -0.09174), (-0.1985, -0.03204, -0.09927), (-0.2036, 0.0, -0.1018), (-0.1985, 0.03204, -0.09927), (-0.1835, 0.06248, -0.09174), (-0.1592, 0.08978, -0.07961), (-0.127, 0.1126, -0.06349), (-0.08836, 0.1297, -0.04418), (-0.04532, 0.1404, -0.02266), (-0.03204, -0.1404, -0.02775), (-0.06248, -0.1297, -0.05411), (-0.08978, -0.1126, -0.07775), (-0.1126, -0.08978, -0.0975), (-0.1297, -0.06248, -0.1124), (-0.1404, -0.03204, -0.1216), (-0.144, 0.0, -0.1247), (-0.1404, 0.03204, -0.1216), (-0.1297, 0.06248, -0.1124), (-0.1126, 0.08978, -0.0975), (-0.08978, 0.1126, -0.07775), (-0.06248, 0.1297, -0.05411), (-0.03204, 0.1404, -0.02775), (-0.01659, -0.1404, -0.03095), (-0.03234, -0.1297, -0.06035), (-0.04647, -0.1126, -0.08672), (-0.05828, -0.08978, -0.1087), (-0.06716, -0.06248, -0.1253), (-0.07267, -0.03204, -0.1356), (-0.07454, 0.0, -0.1391), (-0.07267, 0.03204, -0.1356), (-0.06716, 0.06248, -0.1253), (-0.05828, 0.08978, -0.1087), (-0.04647, 0.1126, -0.08672), (-0.03234, 0.1297, -0.06035), (-0.01659, 0.1404, -0.03095), (1.49e-09, -0.1404, -0.03204), (1.192e-08, -0.1297, -0.06248), (5.96e-09, -0.1126, -0.08978), (0.0, -0.08978, -0.1126), (4.172e-08, -0.06248, -0.1297), (-1.788e-08, -0.03204, -0.1404), (-1.788e-08, 0.0, -0.144), (-1.788e-08, 0.03204, -0.1404), (4.172e-08, 0.06248, -0.1297), (0.0, 0.08978, -0.1126), (5.96e-09, 0.1126, -0.08978), (1.192e-08, 0.1297, -0.06248), (1.49e-09, 0.1404, -0.03204), (0.0, -0.144, 0.0), (0.01659, -0.1404, -0.03095), (0.03234, -0.1297, -0.06035), (0.04647, -0.1126, -0.08672), (0.05828, -0.08978, -0.1087), (0.06716, -0.06248, -0.1253), (0.07267, -0.03204, -0.1356), (0.07454, 0.0, -0.1391), (0.07267, 0.03204, -0.1356), (0.06716, 0.06248, -0.1253), (0.05828, 0.08978, -0.1087), (0.04647, 0.1126, -0.08672), (0.03234, 0.1297, -0.06035), (0.01659, 0.1404, -0.03095), (0.0, 0.144, 0.0), (0.03204, -0.1404, -0.02775), (0.06248, -0.1297, -0.05411), (0.08978, -0.1126, -0.07775), (0.1126, -0.08978, -0.0975), (0.1297, -0.06248, -0.1124), (0.1404, -0.03204, -0.1216), (0.144, 0.0, -0.1247), (0.1404, 0.03204, -0.1216), (0.1297, 0.06248, -0.1124), (0.1126, 0.08978, -0.0975), (0.08978, 0.1126, -0.07775), (0.06248, 0.1297, -0.05411), (0.03204, 0.1404, -0.02775), (0.04532, -0.1404, -0.02266), (0.08836, -0.1297, -0.04418), (0.127, -0.1126, -0.06349), (0.1592, -0.08978, -0.07961), (0.1835, -0.06248, -0.09174), (0.1985, -0.03204, -0.09927), (0.2036, 0.0, -0.1018), (0.1985, 0.03204, -0.09927), (0.1835, 0.06248, -0.09174), (0.1592, 0.08978, -0.07961), (0.127, 0.1126, -0.06349), (0.08836, 0.1297, -0.04418), (0.04532, 0.1404, -0.02266), (0.0555, -0.1404, -0.01602), (0.1082, -0.1297, -0.03124), (0.1555, -0.1126, -0.04489), (0.195, -0.08978, -0.05629), (0.2247, -0.06248, -0.06487), (0.2432, -0.03204, -0.07019), (0.2494, 0.0, -0.072), (0.2432, 0.03204, -0.07019), (0.2247, 0.06248, -0.06487), (0.195, 0.08978, -0.05629), (0.1555, 0.1126, -0.04489), (0.1082, 0.1297, -0.03124), (0.0555, 0.1404, -0.01602), (0.0619, -0.1404, -0.008293), (0.1207, -0.1297, -0.01617), (0.1734, -0.1126, -0.02324), (0.2175, -0.08978, -0.02914), (0.2506, -0.06248, -0.03358), (0.2712, -0.03204, -0.03634), (0.2782, 0.0, -0.03727), (0.2712, 0.03204, -0.03634), (0.2506, 0.06248, -0.03358), (0.2175, 0.08978, -0.02914), (0.1734, 0.1126, -0.02324), (0.1207, 0.1297, -0.01617), (0.0619, 0.1404, -0.008293), (0.06409, -0.1404, 7.451e-10), (0.125, -0.1297, 1.043e-08), (0.1796, -0.1126, 5.96e-09), (0.2252, -0.08978, -5.96e-09), (0.2595, -0.06248, 2.086e-08), (0.2808, -0.03204, -8.941e-09), (0.288, 0.0, -1.49e-08), (0.2808, 0.03204, -8.941e-09), (0.2595, 0.06248, 2.086e-08), (0.2252, 0.08978, -5.96e-09), (0.1796, 0.1126, 5.96e-09), (0.125, 0.1297, 1.043e-08), (0.06409, 0.1404, 7.451e-10), (0.0619, -0.1404, 0.008293), (0.1207, -0.1297, 0.01617), (0.1734, -0.1126, 0.02324), (0.2175, -0.08978, 0.02914), (0.2506, -0.06248, 0.03358), (0.2712, -0.03204, 0.03634), (0.2782, 0.0, 0.03727), (0.2712, 0.03204, 0.03634), (0.2506, 0.06248, 0.03358), (0.2175, 0.08978, 0.02914), (0.1734, 0.1126, 0.02324), (0.1207, 0.1297, 0.01617), (0.0619, 0.1404, 0.008293), (0.0555, -0.1404, 0.01602), (0.1082, -0.1297, 0.03124), (0.1555, -0.1126, 0.04489), (0.195, -0.08978, 0.05629), (0.2247, -0.06248, 0.06487), (0.2432, -0.03204, 0.07019), (0.2494, 0.0, 0.072), (0.2432, 0.03204, 0.07019), (0.2247, 0.06248, 0.06487), (0.195, 0.08978, 0.05629), (0.1555, 0.1126, 0.04489), (0.1082, 0.1297, 0.03124), (0.0555, 0.1404, 0.01602), (0.04532, -0.1404, 0.02266), (0.08836, -0.1297, 0.04418), (0.127, -0.1126, 0.06349), (0.1592, -0.08978, 0.07961), (0.1835, -0.06248, 0.09174), (0.1985, -0.03204, 0.09927), (0.2036, 0.0, 0.1018), (0.1985, 0.03204, 0.09927), (0.1835, 0.06248, 0.09174), (0.1592, 0.08978, 0.07961), (0.127, 0.1126, 0.06349), (0.08836, 0.1297, 0.04418), (0.04532, 0.1404, 0.02266), (0.03204, -0.1404, 0.02775), (0.06248, -0.1297, 0.05411), (0.08978, -0.1126, 0.07775), (0.1126, -0.08978, 0.0975), (0.1297, -0.06248, 0.1124), (0.1404, -0.03204, 0.1216), (0.144, 0.0, 0.1247), (0.1404, 0.03204, 0.1216), (0.1297, 0.06248, 0.1124), (0.1126, 0.08978, 0.0975), (0.08978, 0.1126, 0.07775), (0.06248, 0.1297, 0.05411), (0.03204, 0.1404, 0.02775), (0.01659, -0.1404, 0.03095), (0.03234, -0.1297, 0.06035), (0.04647, -0.1126, 0.08672), (0.05828, -0.08978, 0.1087), (0.06716, -0.06248, 0.1253), (0.07267, -0.03204, 0.1356), (0.07454, 0.0, 0.1391), (0.07267, 0.03204, 0.1356), (0.06716, 0.06248, 0.1253), (0.05828, 0.08978, 0.1087), (0.04647, 0.1126, 0.08672), (0.03234, 0.1297, 0.06035), (0.01659, 0.1404, 0.03095), (-3.278e-08, -0.1297, 0.06248), (2.384e-08, -0.08978, 0.1126), (1.788e-08, -0.03204, 0.1404), (2.98e-08, 0.0, 0.144), (1.788e-08, 0.03204, 0.1404), (2.384e-08, 0.08978, 0.1126), (-3.278e-08, 0.1297, 0.06248), (-1.49e-09, 0.1404, 0.03204), (0.0, 0.1, 0.02), (0.0, -0.08, 0.02), (0.55, 0.1, 0.15), (0.55, -0.08, 0.15), (0.5, 0.1, 0.08), (0.5, -0.08, 0.08), (0.0, 0.1, 0.02), (0.0, -0.08, 0.02), (-0.55, 0.1, 0.15), (-0.55, -0.08, 0.15), (-0.5, 0.1, 0.08), (-0.5, -0.08, 0.08), (-0.2849, -0.004932, 0.04919), (-0.4008, -0.000822, 0.004865), (-0.2846, 0.01052, 0.04771), (-0.4008, 0.001754, 0.004619), (-0.2831, 0.02316, 0.03881), (-0.4005, 0.00386, 0.003135), (-0.2808, 0.02959, 0.02486), (-0.4001, 0.004932, 0.0008108), (-0.2783, 0.02809, 0.009619), (-0.3997, 0.004682, -0.00173), (-0.2762, 0.01907, -0.002846), (-0.3994, 0.003178, -0.003808), (-0.2751, 0.004932, -0.009189), (-0.3992, 0.000822, -0.004865), (-0.2754, -0.01052, -0.007711), (-0.3992, -0.001754, -0.004619), (-0.2769, -0.02316, 0.001192), (-0.3995, -0.00386, -0.003135), (-0.2792, -0.02959, 0.01514), (-0.3999, -0.004932, -0.0008108), (-0.2817, -0.02809, 0.03038), (-0.4003, -0.004682, 0.00173), (-0.2838, -0.01907, 0.04285), (-0.4006, -0.003178, 0.003808)], [], [(307, 8, 7, 1), (312, 16, 15, 4), (2, 9, 8, 307), (313, 17, 16, 312), (308, 10, 9, 2), (175, 17, 313), (309, 11, 10, 308), (310, 12, 11, 309), (0, 5, 161), (3, 13, 12, 310), (306, 6, 5, 0), (311, 14, 13, 3), (1, 7, 6, 306), (4, 15, 14, 311), (16, 29, 28, 15), (9, 22, 21, 8), (17, 30, 29, 16), (10, 23, 22, 9), (175, 30, 17), (11, 24, 23, 10), (12, 25, 24, 11), (5, 18, 161), (13, 26, 25, 12), (6, 19, 18, 5), (14, 27, 26, 13), (7, 20, 19, 6), (15, 28, 27, 14), (8, 21, 20, 7), (30, 43, 42, 29), (23, 36, 35, 22), (175, 43, 30), (24, 37, 36, 23), (25, 38, 37, 24), (18, 31, 161), (26, 39, 38, 25), (19, 32, 31, 18), (27, 40, 39, 26), (20, 33, 32, 19), (28, 41, 40, 27), (21, 34, 33, 20), (29, 42, 41, 28), (22, 35, 34, 21), (36, 49, 48, 35), (175, 56, 43), (37, 50, 49, 36), (38, 51, 50, 37), (31, 44, 161), (39, 52, 51, 38), (32, 45, 44, 31), (40, 53, 52, 39), (33, 46, 45, 32), (41, 54, 53, 40), (34, 47, 46, 33), (42, 55, 54, 41), (35, 48, 47, 34), (43, 56, 55, 42), (175, 69, 56), (50, 63, 62, 49), (51, 64, 63, 50), (44, 57, 161), (52, 65, 64, 51), (45, 58, 57, 44), (53, 66, 65, 52), (46, 59, 58, 45), (54, 67, 66, 53), (47, 60, 59, 46), (55, 68, 67, 54), (48, 61, 60, 47), (56, 69, 68, 55), (49, 62, 61, 48), (63, 76, 75, 62), (64, 77, 76, 63), (57, 70, 161), (65, 78, 77, 64), (58, 71, 70, 57), (66, 79, 78, 65), (59, 72, 71, 58), (67, 80, 79, 66), (60, 73, 72, 59), (68, 81, 80, 67), (61, 74, 73, 60), (69, 82, 81, 68), (62, 75, 74, 61), (175, 82, 69), (77, 90, 89, 76), (70, 83, 161), (78, 91, 90, 77), (71, 84, 83, 70), (79, 92, 91, 78), (72, 85, 84, 71), (80, 93, 92, 79), (73, 86, 85, 72), (81, 94, 93, 80), (74, 87, 86, 73), (82, 95, 94, 81), (75, 88, 87, 74), (175, 95, 82), (76, 89, 88, 75), (83, 96, 161), (91, 104, 103, 90), (84, 97, 96, 83), (92, 105, 104, 91), (85, 98, 97, 84), (93, 106, 105, 92), (86, 99, 98, 85), (94, 107, 106, 93), (87, 100, 99, 86), (95, 108, 107, 94), (88, 101, 100, 87), (175, 108, 95), (89, 102, 101, 88), (90, 103, 102, 89), (104, 117, 116, 103), (97, 110, 109, 96), (105, 118, 117, 104), (98, 111, 110, 97), (106, 119, 118, 105), (99, 112, 111, 98), (107, 120, 119, 106), (100, 113, 112, 99), (108, 121, 120, 107), (101, 114, 113, 100), (175, 121, 108), (102, 115, 114, 101), (103, 116, 115, 102), (96, 109, 161), (110, 123, 122, 109), (118, 131, 130, 117), (111, 124, 123, 110), (119, 132, 131, 118), (112, 125, 124, 111), (120, 133, 132, 119), (113, 126, 125, 112), (121, 134, 133, 120), (114, 127, 126, 113), (175, 134, 121), (115, 128, 127, 114), (116, 129, 128, 115), (109, 122, 161), (117, 130, 129, 116), (131, 144, 143, 130), (124, 137, 136, 123), (132, 145, 144, 131), (125, 138, 137, 124), (133, 146, 145, 132), (126, 139, 138, 125), (134, 147, 146, 133), (127, 140, 139, 126), (175, 147, 134), (128, 141, 140, 127), (129, 142, 141, 128), (122, 135, 161), (130, 143, 142, 129), (123, 136, 135, 122), (145, 158, 157, 144), (138, 151, 150, 137), (146, 159, 158, 145), (139, 152, 151, 138), (147, 160, 159, 146), (140, 153, 152, 139), (175, 160, 147), (141, 154, 153, 140), (142, 155, 154, 141), (135, 148, 161), (143, 156, 155, 142), (136, 149, 148, 135), (144, 157, 156, 143), (137, 150, 149, 136), (151, 165, 164, 150), (159, 173, 172, 158), (152, 166, 165, 151), (160, 174, 173, 159), (153, 167, 166, 152), (175, 174, 160), (154, 168, 167, 153), (155, 169, 168, 154), (148, 162, 161), (156, 170, 169, 155), (149, 163, 162, 148), (157, 171, 170, 156), (150, 164, 163, 149), (158, 172, 171, 157), (173, 187, 186, 172), (166, 180, 179, 165), (174, 188, 187, 173), (167, 181, 180, 166), (175, 188, 174), (168, 182, 181, 167), (169, 183, 182, 168), (162, 176, 161), (170, 184, 183, 169), (163, 177, 176, 162), (171, 185, 184, 170), (164, 178, 177, 163), (172, 186, 185, 171), (165, 179, 178, 164), (180, 193, 192, 179), (188, 201, 200, 187), (181, 194, 193, 180), (175, 201, 188), (182, 195, 194, 181), (183, 196, 195, 182), (176, 189, 161), (184, 197, 196, 183), (177, 190, 189, 176), (185, 198, 197, 184), (178, 191, 190, 177), (186, 199, 198, 185), (179, 192, 191, 178), (187, 200, 199, 186), (201, 214, 213, 200), (194, 207, 206, 193), (175, 214, 201), (195, 208, 207, 194), (196, 209, 208, 195), (189, 202, 161), (197, 210, 209, 196), (190, 203, 202, 189), (198, 211, 210, 197), (191, 204, 203, 190), (199, 212, 211, 198), (192, 205, 204, 191), (200, 213, 212, 199), (193, 206, 205, 192), (175, 227, 214), (208, 221, 220, 207), (209, 222, 221, 208), (202, 215, 161), (210, 223, 222, 209), (203, 216, 215, 202), (211, 224, 223, 210), (204, 217, 216, 203), (212, 225, 224, 211), (205, 218, 217, 204), (213, 226, 225, 212), (206, 219, 218, 205), (214, 227, 226, 213), (207, 220, 219, 206), (221, 234, 233, 220), (222, 235, 234, 221), (215, 228, 161), (223, 236, 235, 222), (216, 229, 228, 215), (224, 237, 236, 223), (217, 230, 229, 216), (225, 238, 237, 224), (218, 231, 230, 217), (226, 239, 238, 225), (219, 232, 231, 218), (227, 240, 239, 226), (220, 233, 232, 219), (175, 240, 227), (235, 248, 247, 234), (228, 241, 161), (236, 249, 248, 235), (229, 242, 241, 228), (237, 250, 249, 236), (230, 243, 242, 229), (238, 251, 250, 237), (231, 244, 243, 230), (239, 252, 251, 238), (232, 245, 244, 231), (240, 253, 252, 239), (233, 246, 245, 232), (175, 253, 240), (234, 247, 246, 233), (248, 261, 260, 247), (241, 254, 161), (249, 262, 261, 248), (242, 255, 254, 241), (250, 263, 262, 249), (243, 256, 255, 242), (251, 264, 263, 250), (244, 257, 256, 243), (252, 265, 264, 251), (245, 258, 257, 244), (253, 266, 265, 252), (246, 259, 258, 245), (175, 266, 253), (247, 260, 259, 246), (262, 275, 274, 261), (255, 268, 267, 254), (263, 276, 275, 262), (256, 269, 268, 255), (264, 277, 276, 263), (257, 270, 269, 256), (265, 278, 277, 264), (258, 271, 270, 257), (266, 279, 278, 265), (259, 272, 271, 258), (175, 279, 266), (260, 273, 272, 259), (261, 274, 273, 260), (254, 267, 161), (268, 281, 280, 267), (276, 289, 288, 275), (269, 282, 281, 268), (277, 290, 289, 276), (270, 283, 282, 269), (278, 291, 290, 277), (271, 284, 283, 270), (279, 292, 291, 278), (272, 285, 284, 271), (175, 292, 279), (273, 286, 285, 272), (274, 287, 286, 273), (267, 280, 161), (275, 288, 287, 274), (289, 302, 301, 288), (282, 295, 294, 281), (290, 303, 302, 289), (283, 296, 295, 282), (291, 304, 303, 290), (284, 297, 296, 283), (292, 305, 304, 291), (285, 298, 297, 284), (175, 305, 292), (286, 299, 298, 285), (287, 300, 299, 286), (280, 293, 161), (288, 301, 300, 287), (281, 294, 293, 280), (295, 1, 306, 294), (303, 4, 311, 302), (296, 307, 1, 295), (304, 312, 4, 303), (297, 2, 307, 296), (305, 313, 312, 304), (298, 308, 2, 297), (175, 313, 305), (299, 309, 308, 298), (300, 310, 309, 299), (293, 0, 161), (301, 3, 310, 300), (294, 306, 0, 293), (302, 311, 3, 301), (317, 319, 318, 316), (314, 316, 318), (314, 315, 317, 316), (319, 317, 315), (319, 315, 314, 318), (325, 323, 322, 324), (321, 325, 324, 320), (322, 320, 324), (325, 321, 323), (322, 323, 321, 320), (326, 328, 329, 327), (328, 330, 331, 329), (330, 332, 333, 331), (332, 334, 335, 333), (334, 336, 337, 335), (336, 338, 339, 337), (338, 340, 341, 339), (340, 342, 343, 341), (342, 344, 345, 343), (344, 346, 347, 345), (329, 331, 333, 335, 337, 339, 341, 343, 345, 347, 349, 327), (346, 348, 349, 347), (348, 326, 327, 349), (326, 348, 346, 344, 342, 340, 338, 336, 334, 332, 330, 328)])
me_gull.polygons.foreach_set('use_smooth', [1, 1, 1, 1, 1, 1, 1, 1, 1, 1, 1, 1, 1, 1, 1, 1, 1, 1, 1, 1, 1, 1, 1, 1, 1, 1, 1, 1, 1, 1, 1, 1, 1, 1, 1, 1, 1, 1, 1, 1, 1, 1, 1, 1, 1, 1, 1, 1, 1, 1, 1, 1, 1, 1, 1, 1, 1, 1, 1, 1, 1, 1, 1, 1, 1, 1, 1, 1, 1, 1, 1, 1, 1, 1, 1, 1, 1, 1, 1, 1, 1, 1, 1, 1, 1, 1, 1, 1, 1, 1, 1, 1, 1, 1, 1, 1, 1, 1, 1, 1, 1, 1, 1, 1, 1, 1, 1, 1, 1, 1, 1, 1, 1, 1, 1, 1, 1, 1, 1, 1, 1, 1, 1, 1, 1, 1, 1, 1, 1, 1, 1, 1, 1, 1, 1, 1, 1, 1, 1, 1, 1, 1, 1, 1, 1, 1, 1, 1, 1, 1, 1, 1, 1, 1, 1, 1, 1, 1, 1, 1, 1, 1, 1, 1, 1, 1, 1, 1, 1, 1, 1, 1, 1, 1, 1, 1, 1, 1, 1, 1, 1, 1, 1, 1, 1, 1, 1, 1, 1, 1, 1, 1, 1, 1, 1, 1, 1, 1, 1, 1, 1, 1, 1, 1, 1, 1, 1, 1, 1, 1, 1, 1, 1, 1, 1, 1, 1, 1, 1, 1, 1, 1, 1, 1, 1, 1, 1, 1, 1, 1, 1, 1, 1, 1, 1, 1, 1, 1, 1, 1, 1, 1, 1, 1, 1, 1, 1, 1, 1, 1, 1, 1, 1, 1, 1, 1, 1, 1, 1, 1, 1, 1, 1, 1, 1, 1, 1, 1, 1, 1, 1, 1, 1, 1, 1, 1, 1, 1, 1, 1, 1, 1, 1, 1, 1, 1, 1, 1, 1, 1, 1, 1, 1, 1, 1, 1, 1, 1, 1, 1, 1, 1, 1, 1, 1, 1, 1, 1, 1, 1, 1, 1, 1, 1, 1, 1, 1, 1, 1, 1, 1, 1, 1, 1, 1, 1, 1, 1, 1, 1, 1, 1, 1, 1, 1, 1, 0, 0, 0, 0, 0, 0, 0, 0, 0, 0, 1, 1, 1, 1, 1, 1, 1, 1, 1, 1, 0, 1, 1, 0])
me_gull.polygons.foreach_set('material_index', [0, 0, 0, 0, 0, 0, 0, 0, 0, 0, 0, 0, 0, 0, 0, 0, 0, 0, 0, 0, 0, 0, 0, 0, 0, 0, 0, 0, 0, 0, 0, 0, 0, 0, 0, 0, 0, 0, 0, 0, 0, 0, 0, 0, 0, 0, 0, 0, 0, 0, 0, 0, 0, 0, 0, 0, 0, 0, 0, 0, 0, 0, 0, 0, 0, 0, 0, 0, 0, 0, 0, 0, 0, 0, 0, 0, 0, 0, 0, 0, 0, 0, 0, 0, 0, 0, 0, 0, 0, 0, 0, 0, 0, 0, 0, 0, 0, 0, 0, 0, 0, 0, 0, 0, 0, 0, 0, 0, 0, 0, 0, 0, 0, 0, 0, 0, 0, 0, 0, 0, 0, 0, 0, 0, 0, 0, 0, 0, 0, 0, 0, 0, 0, 0, 0, 0, 0, 0, 0, 0, 0, 0, 0, 0, 0, 0, 0, 0, 0, 0, 0, 0, 0, 0, 0, 0, 0, 0, 0, 0, 0, 0, 0, 0, 0, 0, 0, 0, 0, 0, 0, 0, 0, 0, 0, 0, 0, 0, 0, 0, 0, 0, 0, 0, 0, 0, 0, 0, 0, 0, 0, 0, 0, 0, 0, 0, 0, 0, 0, 0, 0, 0, 0, 0, 0, 0, 0, 0, 0, 0, 0, 0, 0, 0, 0, 0, 0, 0, 0, 0, 0, 0, 0, 0, 0, 0, 0, 0, 0, 0, 0, 0, 0, 0, 0, 0, 0, 0, 0, 0, 0, 0, 0, 0, 0, 0, 0, 0, 0, 0, 0, 0, 0, 0, 0, 0, 0, 0, 0, 0, 0, 0, 0, 0, 0, 0, 0, 0, 0, 0, 0, 0, 0, 0, 0, 0, 0, 0, 0, 0, 0, 0, 0, 0, 0, 0, 0, 0, 0, 0, 0, 0, 0, 0, 0, 0, 0, 0, 0, 0, 0, 0, 0, 0, 0, 0, 0, 0, 0, 0, 0, 0, 0, 0, 0, 0, 0, 0, 0, 0, 0, 0, 0, 0, 0, 0, 0, 0, 0, 0, 0, 0, 0, 0, 0, 0, 0, 0, 0, 0, 0, 0, 0, 0, 0, 0, 1, 1, 1, 1, 1, 1, 1, 1, 1, 1, 1, 1, 1, 1])
_k = set([(326, 328), (326, 348), (327, 329), (327, 349), (328, 330), (329, 331), (330, 332), (331, 333), (332, 334), (333, 335), (334, 336), (335, 337), (336, 338), (337, 339), (338, 340), (339, 341), (340, 342), (341, 343), (342, 344), (343, 345), (344, 346), (345, 347), (346, 348), (347, 349)])
me_gull.attributes.new('sharp_edge', 'BOOLEAN', 'EDGE').data.foreach_set('value', [ (min(e.vertices), max(e.vertices)) in _k for e in me_gull.edges])
me_gull.materials.append(mat_col_f7f2ea_s40)
me_gull.materials.append(mat_col_f2b33d_s40)
me_gull.update()

# ---- objects
ob_fxmeshes = bpy.data.objects.new('FxMeshes', None)
ob_coin = bpy.data.objects.new('Coin', me_coin)
ob_bat = bpy.data.objects.new('Bat', me_bat)
ob_gull = bpy.data.objects.new('Gull', me_gull)

# ---- transforms, parenting, visibility, modifiers, constraints
ob_fxmeshes.location = (0.0, 0.0, 0.0)
ob_coin.parent = ob_fxmeshes
ob_coin.location = (0.0, 0.0, 0.0)
ob_bat.parent = ob_fxmeshes
ob_bat.location = (0.0, 0.0, 0.0)
ob_gull.parent = ob_fxmeshes
ob_gull.location = (0.0, 0.0, 0.0)

# ---- collection membership
scene.collection.objects.link(ob_fxmeshes)
scene.collection.objects.link(ob_coin)
scene.collection.objects.link(ob_bat)
scene.collection.objects.link(ob_gull)

# ---- scene / render settings (as saved in the file)
scene.frame_start = 1; scene.frame_end = 250; scene.frame_set(1)
scene.render.engine = 'BLENDER_EEVEE_NEXT'
bpy.context.view_layer.update()

# ---- added for rendering (the .blend has no active camera and no usable light): camera, sun + grey world if the file has none
cam_auto = bpy.data.cameras.new('AutoCamera')
cam_auto.lens = 50.0
cam_auto.sensor_width = 36.0
cam_auto.clip_end = 1000.0
ob_auto_camera = bpy.data.objects.new('AutoCamera', cam_auto)
scene.collection.objects.link(ob_auto_camera)
ob_auto_camera.location = (1.12807, -1.35368, 0.902456)
ob_auto_camera.rotation_euler = (1.09748, -7.21219e-08, 0.694738)
scene.camera = ob_auto_camera
light_auto_sun = bpy.data.lights.new('AutoSun', 'SUN')
light_auto_sun.energy = 3.0
light_auto_sun.angle = 0.0523599
ob_auto_sun = bpy.data.objects.new('AutoSun', light_auto_sun)
scene.collection.objects.link(ob_auto_sun)
ob_auto_sun.rotation_euler = (0.872665, 0.174533, 0.523599)
if scene.world is None:
    world_auto = bpy.data.worlds.new('AutoWorld')
    world_auto.color = (0.3, 0.3, 0.3)
    scene.world = world_auto
bpy.context.view_layer.update()
